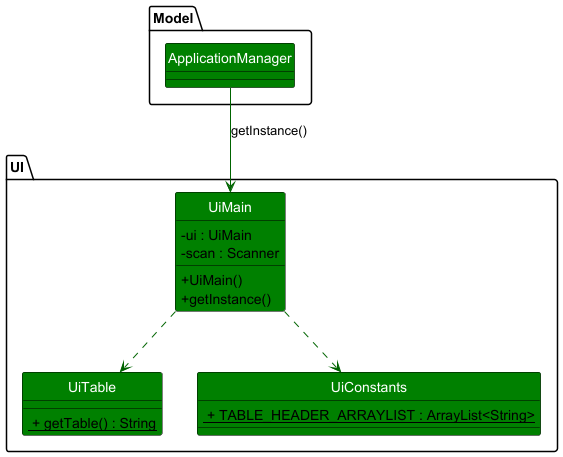

The diagram above was rendered by PlantUML. Its source (embedded in the PNG):
@startuml

skinparam ClassAttributeIconSize 0
skinparam classBackgroundColor green
skinparam classBorderColor black
skinparam classArrowColor darkgreen
skinparam classFontColor white
hide circle

package Model {
    class ApplicationManager
}

package UI as UiPackage {
    class UiMain {
        - ui : UiMain
        - scan : Scanner

        + UiMain()
        + getInstance()
    }
    class UiTable {
        <u> + getTable() : String
    }
    class UiConstants {
        <u> + TABLE_HEADER_ARRAYLIST : ArrayList<String>
    }
}

ApplicationManager << (X,#FFFFFF) >>
ApplicationManager --> UiMain : getInstance()

UiMain ..> UiTable
UiMain ..> UiConstants

@enduml